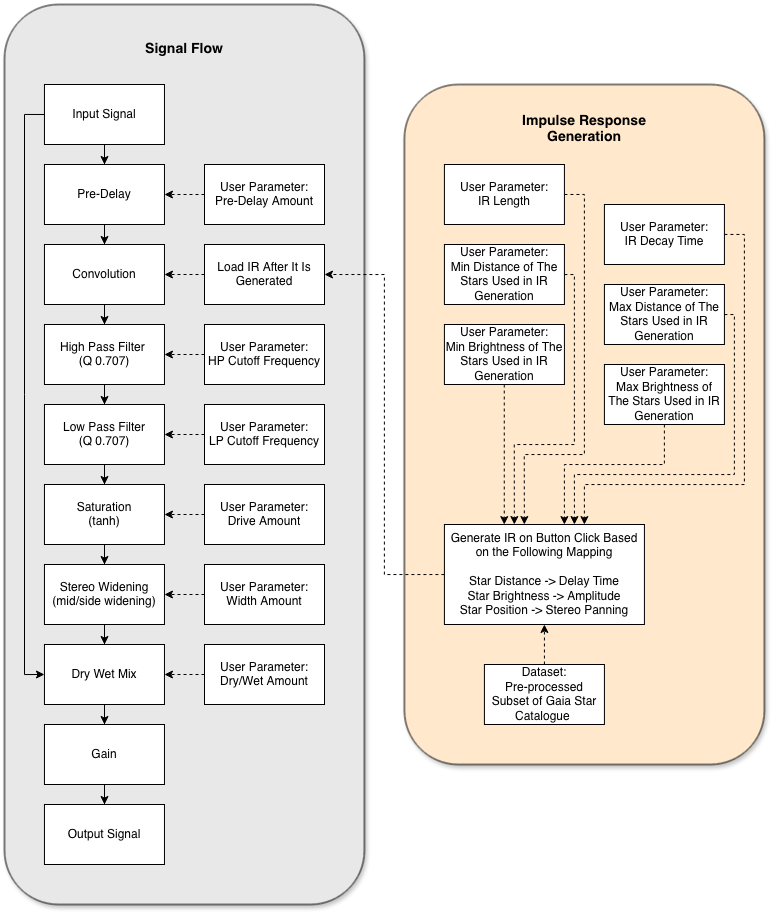

The diagram above was exported from draw.io. Its source (the exported page's mxGraphModel, read from the mxfile embedded in the PNG):
<mxGraphModel dx="1134" dy="687" grid="1" gridSize="10" guides="1" tooltips="1" connect="1" arrows="1" fold="1" page="1" pageScale="1" pageWidth="850" pageHeight="1100" math="0" shadow="0">
  <root>
    <mxCell id="0" />
    <mxCell id="1" parent="0" />
    <mxCell id="TSDWxFPZw3yOz2J8ir8p-67" parent="1" style="rounded=1;whiteSpace=wrap;html=1;shadow=1;fillColor=#E8E8E8;" value="" vertex="1">
      <mxGeometry height="900" width="359.92" x="40" y="40" as="geometry" />
    </mxCell>
    <mxCell id="TSDWxFPZw3yOz2J8ir8p-64" parent="1" style="rounded=1;whiteSpace=wrap;html=1;shadow=1;fillColor=#FFE8CC;" value="" vertex="1">
      <mxGeometry height="680" width="360" x="439.92" y="120" as="geometry" />
    </mxCell>
    <mxCell id="TSDWxFPZw3yOz2J8ir8p-10" edge="1" parent="1" source="TSDWxFPZw3yOz2J8ir8p-1" style="edgeStyle=orthogonalEdgeStyle;rounded=0;orthogonalLoop=1;jettySize=auto;html=1;" target="TSDWxFPZw3yOz2J8ir8p-2" value="">
      <mxGeometry relative="1" as="geometry" />
    </mxCell>
    <mxCell id="TSDWxFPZw3yOz2J8ir8p-18" edge="1" parent="1" source="TSDWxFPZw3yOz2J8ir8p-1" style="edgeStyle=orthogonalEdgeStyle;rounded=0;orthogonalLoop=1;jettySize=auto;html=1;entryX=0;entryY=0.5;entryDx=0;entryDy=0;exitX=0;exitY=0.5;exitDx=0;exitDy=0;" target="TSDWxFPZw3yOz2J8ir8p-8">
      <mxGeometry relative="1" as="geometry">
        <Array as="points">
          <mxPoint x="60" y="150" />
          <mxPoint x="60" y="710" />
        </Array>
        <mxPoint x="39.95999999999992" y="180" as="sourcePoint" />
        <mxPoint x="-20.080000000000027" y="710" as="targetPoint" />
      </mxGeometry>
    </mxCell>
    <mxCell id="TSDWxFPZw3yOz2J8ir8p-1" parent="1" style="whiteSpace=wrap;html=1;" value="Input Signal" vertex="1">
      <mxGeometry height="60" width="120" x="79.95999999999998" y="120" as="geometry" />
    </mxCell>
    <mxCell id="TSDWxFPZw3yOz2J8ir8p-11" edge="1" parent="1" source="TSDWxFPZw3yOz2J8ir8p-2" style="edgeStyle=orthogonalEdgeStyle;rounded=0;orthogonalLoop=1;jettySize=auto;html=1;" target="TSDWxFPZw3yOz2J8ir8p-3" value="">
      <mxGeometry relative="1" as="geometry" />
    </mxCell>
    <mxCell id="TSDWxFPZw3yOz2J8ir8p-2" parent="1" style="whiteSpace=wrap;html=1;" value="Pre-Delay" vertex="1">
      <mxGeometry height="60" width="120" x="79.95999999999998" y="200" as="geometry" />
    </mxCell>
    <mxCell id="TSDWxFPZw3yOz2J8ir8p-12" edge="1" parent="1" source="TSDWxFPZw3yOz2J8ir8p-3" style="edgeStyle=orthogonalEdgeStyle;rounded=0;orthogonalLoop=1;jettySize=auto;html=1;" target="TSDWxFPZw3yOz2J8ir8p-4" value="">
      <mxGeometry relative="1" as="geometry" />
    </mxCell>
    <mxCell id="TSDWxFPZw3yOz2J8ir8p-3" parent="1" style="whiteSpace=wrap;html=1;" value="&lt;div&gt;Convolution&lt;/div&gt;" vertex="1">
      <mxGeometry height="60" width="120" x="79.95999999999998" y="280" as="geometry" />
    </mxCell>
    <mxCell id="TSDWxFPZw3yOz2J8ir8p-13" edge="1" parent="1" source="TSDWxFPZw3yOz2J8ir8p-4" style="edgeStyle=orthogonalEdgeStyle;rounded=0;orthogonalLoop=1;jettySize=auto;html=1;" target="TSDWxFPZw3yOz2J8ir8p-5" value="">
      <mxGeometry relative="1" as="geometry" />
    </mxCell>
    <mxCell id="TSDWxFPZw3yOz2J8ir8p-4" parent="1" style="whiteSpace=wrap;html=1;" value="&lt;div&gt;High Pass Filter&amp;nbsp;&lt;/div&gt;&lt;div&gt;(Q 0.707)&lt;/div&gt;" vertex="1">
      <mxGeometry height="60" width="120" x="79.95999999999998" y="360" as="geometry" />
    </mxCell>
    <mxCell id="TSDWxFPZw3yOz2J8ir8p-14" edge="1" parent="1" source="TSDWxFPZw3yOz2J8ir8p-5" style="edgeStyle=orthogonalEdgeStyle;rounded=0;orthogonalLoop=1;jettySize=auto;html=1;" target="TSDWxFPZw3yOz2J8ir8p-6" value="">
      <mxGeometry relative="1" as="geometry" />
    </mxCell>
    <mxCell id="TSDWxFPZw3yOz2J8ir8p-5" parent="1" style="whiteSpace=wrap;html=1;" value="Low Pass Filter&lt;br&gt;(Q 0.707)" vertex="1">
      <mxGeometry height="60" width="120" x="79.95999999999998" y="440" as="geometry" />
    </mxCell>
    <mxCell id="TSDWxFPZw3yOz2J8ir8p-15" edge="1" parent="1" source="TSDWxFPZw3yOz2J8ir8p-6" style="edgeStyle=orthogonalEdgeStyle;rounded=0;orthogonalLoop=1;jettySize=auto;html=1;" target="TSDWxFPZw3yOz2J8ir8p-7" value="">
      <mxGeometry relative="1" as="geometry" />
    </mxCell>
    <mxCell id="TSDWxFPZw3yOz2J8ir8p-6" parent="1" style="whiteSpace=wrap;html=1;" value="Saturation&lt;br&gt;(tanh)" vertex="1">
      <mxGeometry height="60" width="120" x="79.95999999999998" y="520" as="geometry" />
    </mxCell>
    <mxCell id="TSDWxFPZw3yOz2J8ir8p-16" edge="1" parent="1" source="TSDWxFPZw3yOz2J8ir8p-7" style="edgeStyle=orthogonalEdgeStyle;rounded=0;orthogonalLoop=1;jettySize=auto;html=1;" target="TSDWxFPZw3yOz2J8ir8p-8" value="">
      <mxGeometry relative="1" as="geometry" />
    </mxCell>
    <mxCell id="TSDWxFPZw3yOz2J8ir8p-7" parent="1" style="whiteSpace=wrap;html=1;" value="&lt;div&gt;Stereo Widening&lt;/div&gt;&lt;div&gt;(mid/side widening)&lt;/div&gt;" vertex="1">
      <mxGeometry height="60" width="120" x="79.95999999999998" y="600" as="geometry" />
    </mxCell>
    <mxCell id="TSDWxFPZw3yOz2J8ir8p-19" edge="1" parent="1" source="TSDWxFPZw3yOz2J8ir8p-8" style="edgeStyle=orthogonalEdgeStyle;rounded=0;orthogonalLoop=1;jettySize=auto;html=1;" target="TSDWxFPZw3yOz2J8ir8p-9" value="">
      <mxGeometry relative="1" as="geometry" />
    </mxCell>
    <mxCell id="TSDWxFPZw3yOz2J8ir8p-8" parent="1" style="whiteSpace=wrap;html=1;" value="Dry Wet Mix" vertex="1">
      <mxGeometry height="60" width="120" x="79.95999999999998" y="680" as="geometry" />
    </mxCell>
    <mxCell id="TSDWxFPZw3yOz2J8ir8p-35" edge="1" parent="1" source="TSDWxFPZw3yOz2J8ir8p-9" style="edgeStyle=orthogonalEdgeStyle;rounded=0;orthogonalLoop=1;jettySize=auto;html=1;" target="TSDWxFPZw3yOz2J8ir8p-34" value="">
      <mxGeometry relative="1" as="geometry" />
    </mxCell>
    <mxCell id="TSDWxFPZw3yOz2J8ir8p-9" parent="1" style="whiteSpace=wrap;html=1;" value="Gain" vertex="1">
      <mxGeometry height="60" width="120" x="79.95999999999998" y="760" as="geometry" />
    </mxCell>
    <mxCell id="TSDWxFPZw3yOz2J8ir8p-23" edge="1" parent="1" source="TSDWxFPZw3yOz2J8ir8p-22" style="edgeStyle=orthogonalEdgeStyle;rounded=0;orthogonalLoop=1;jettySize=auto;html=1;dashed=1;strokeWidth=1;" target="TSDWxFPZw3yOz2J8ir8p-2" value="">
      <mxGeometry relative="1" as="geometry" />
    </mxCell>
    <mxCell id="TSDWxFPZw3yOz2J8ir8p-22" parent="1" style="whiteSpace=wrap;html=1;" value="&lt;div&gt;User Parameter:&lt;/div&gt;&lt;div&gt;Pre-Delay Amount&lt;/div&gt;" vertex="1">
      <mxGeometry height="60" width="120" x="240" y="200" as="geometry" />
    </mxCell>
    <mxCell id="TSDWxFPZw3yOz2J8ir8p-25" edge="1" parent="1" source="TSDWxFPZw3yOz2J8ir8p-24" style="edgeStyle=orthogonalEdgeStyle;rounded=0;orthogonalLoop=1;jettySize=auto;html=1;dashed=1;" target="TSDWxFPZw3yOz2J8ir8p-4" value="">
      <mxGeometry relative="1" as="geometry" />
    </mxCell>
    <mxCell id="TSDWxFPZw3yOz2J8ir8p-24" parent="1" style="whiteSpace=wrap;html=1;" value="&lt;div&gt;User Parameter:&lt;/div&gt;&lt;div&gt;HP Cutoff Frequency&lt;/div&gt;" vertex="1">
      <mxGeometry height="60" width="120" x="240" y="360" as="geometry" />
    </mxCell>
    <mxCell id="TSDWxFPZw3yOz2J8ir8p-27" edge="1" parent="1" source="TSDWxFPZw3yOz2J8ir8p-26" style="edgeStyle=orthogonalEdgeStyle;rounded=0;orthogonalLoop=1;jettySize=auto;html=1;dashed=1;" target="TSDWxFPZw3yOz2J8ir8p-5" value="">
      <mxGeometry relative="1" as="geometry" />
    </mxCell>
    <mxCell id="TSDWxFPZw3yOz2J8ir8p-26" parent="1" style="whiteSpace=wrap;html=1;" value="&lt;div&gt;User Parameter:&lt;/div&gt;&lt;div&gt;LP Cutoff Frequency&lt;/div&gt;" vertex="1">
      <mxGeometry height="60" width="120" x="240" y="440" as="geometry" />
    </mxCell>
    <mxCell id="TSDWxFPZw3yOz2J8ir8p-29" edge="1" parent="1" source="TSDWxFPZw3yOz2J8ir8p-28" style="edgeStyle=orthogonalEdgeStyle;rounded=0;orthogonalLoop=1;jettySize=auto;html=1;dashed=1;" target="TSDWxFPZw3yOz2J8ir8p-6" value="">
      <mxGeometry relative="1" as="geometry" />
    </mxCell>
    <mxCell id="TSDWxFPZw3yOz2J8ir8p-28" parent="1" style="whiteSpace=wrap;html=1;" value="&lt;div&gt;User Parameter:&lt;/div&gt;&lt;div&gt;Drive Amount&lt;/div&gt;" vertex="1">
      <mxGeometry height="60" width="120" x="240" y="520" as="geometry" />
    </mxCell>
    <mxCell id="TSDWxFPZw3yOz2J8ir8p-31" edge="1" parent="1" source="TSDWxFPZw3yOz2J8ir8p-30" style="edgeStyle=orthogonalEdgeStyle;rounded=0;orthogonalLoop=1;jettySize=auto;html=1;dashed=1;" target="TSDWxFPZw3yOz2J8ir8p-7" value="">
      <mxGeometry relative="1" as="geometry" />
    </mxCell>
    <mxCell id="TSDWxFPZw3yOz2J8ir8p-30" parent="1" style="whiteSpace=wrap;html=1;" value="&lt;div&gt;User Parameter:&lt;/div&gt;&lt;div&gt;Width Amount&lt;/div&gt;" vertex="1">
      <mxGeometry height="60" width="120" x="240" y="600" as="geometry" />
    </mxCell>
    <mxCell id="TSDWxFPZw3yOz2J8ir8p-33" edge="1" parent="1" source="TSDWxFPZw3yOz2J8ir8p-32" style="edgeStyle=orthogonalEdgeStyle;rounded=0;orthogonalLoop=1;jettySize=auto;html=1;dashed=1;" target="TSDWxFPZw3yOz2J8ir8p-8" value="">
      <mxGeometry relative="1" as="geometry" />
    </mxCell>
    <mxCell id="TSDWxFPZw3yOz2J8ir8p-32" parent="1" style="whiteSpace=wrap;html=1;" value="&lt;div&gt;User Parameter:&lt;/div&gt;&lt;div&gt;Dry/Wet Amount&lt;/div&gt;" vertex="1">
      <mxGeometry height="60" width="120" x="240" y="680" as="geometry" />
    </mxCell>
    <mxCell id="TSDWxFPZw3yOz2J8ir8p-34" parent="1" style="whiteSpace=wrap;html=1;" value="Output Signal" vertex="1">
      <mxGeometry height="60" width="120" x="79.95999999999998" y="840" as="geometry" />
    </mxCell>
    <mxCell id="TSDWxFPZw3yOz2J8ir8p-38" edge="1" parent="1" source="TSDWxFPZw3yOz2J8ir8p-37" style="edgeStyle=orthogonalEdgeStyle;rounded=0;orthogonalLoop=1;jettySize=auto;html=1;dashed=1;" target="TSDWxFPZw3yOz2J8ir8p-3" value="">
      <mxGeometry relative="1" as="geometry" />
    </mxCell>
    <mxCell id="TSDWxFPZw3yOz2J8ir8p-37" parent="1" style="whiteSpace=wrap;html=1;" value="Load IR After It Is Generated" vertex="1">
      <mxGeometry height="60" width="120" x="240" y="280" as="geometry" />
    </mxCell>
    <mxCell id="TSDWxFPZw3yOz2J8ir8p-57" edge="1" parent="1" source="TSDWxFPZw3yOz2J8ir8p-39" style="edgeStyle=orthogonalEdgeStyle;rounded=0;orthogonalLoop=1;jettySize=auto;html=1;entryX=1;entryY=0.5;entryDx=0;entryDy=0;dashed=1;" target="TSDWxFPZw3yOz2J8ir8p-37">
      <mxGeometry relative="1" as="geometry">
        <Array as="points">
          <mxPoint x="419.92" y="610" />
          <mxPoint x="419.92" y="310" />
        </Array>
      </mxGeometry>
    </mxCell>
    <mxCell id="TSDWxFPZw3yOz2J8ir8p-39" parent="1" style="whiteSpace=wrap;html=1;" value="Generate IR on Button Click Based on the Following Mapping&lt;br&gt;&lt;br&gt;&lt;div&gt;Star Distance -&amp;gt; Delay Time&lt;/div&gt;&lt;div&gt;Star Brightness -&amp;gt; Amplitude&lt;/div&gt;&lt;div&gt;Star Position -&amp;gt; Stereo Panning&lt;/div&gt;" vertex="1">
      <mxGeometry height="100" width="200" x="479.91999999999996" y="560" as="geometry" />
    </mxCell>
    <mxCell id="TSDWxFPZw3yOz2J8ir8p-55" edge="1" parent="1" source="TSDWxFPZw3yOz2J8ir8p-40" style="edgeStyle=orthogonalEdgeStyle;rounded=0;orthogonalLoop=1;jettySize=auto;html=1;exitX=1;exitY=0.5;exitDx=0;exitDy=0;dashed=1;">
      <mxGeometry relative="1" as="geometry">
        <Array as="points">
          <mxPoint x="619.8399999999999" y="230" />
          <mxPoint x="619.8399999999999" y="490" />
          <mxPoint x="559.8399999999999" y="490" />
        </Array>
        <mxPoint x="559.8399999999999" y="560" as="targetPoint" />
      </mxGeometry>
    </mxCell>
    <mxCell id="TSDWxFPZw3yOz2J8ir8p-40" parent="1" style="whiteSpace=wrap;html=1;" value="&lt;div&gt;User Parameter:&lt;/div&gt;&lt;div&gt;IR Length&lt;/div&gt;" vertex="1">
      <mxGeometry height="60" width="120" x="479.91999999999996" y="200" as="geometry" />
    </mxCell>
    <mxCell id="TSDWxFPZw3yOz2J8ir8p-58" edge="1" parent="1" source="TSDWxFPZw3yOz2J8ir8p-41" style="edgeStyle=orthogonalEdgeStyle;rounded=0;orthogonalLoop=1;jettySize=auto;html=1;dashed=1;">
      <mxGeometry relative="1" as="geometry">
        <Array as="points">
          <mxPoint x="779.8399999999999" y="270" />
          <mxPoint x="779.8399999999999" y="520" />
          <mxPoint x="619.8399999999999" y="520" />
          <mxPoint x="619.8399999999999" y="560" />
        </Array>
        <mxPoint x="619.8399999999999" y="560" as="targetPoint" />
      </mxGeometry>
    </mxCell>
    <mxCell id="TSDWxFPZw3yOz2J8ir8p-41" parent="1" style="whiteSpace=wrap;html=1;" value="&lt;div&gt;User Parameter:&lt;/div&gt;&lt;div&gt;IR Decay Time&lt;/div&gt;" vertex="1">
      <mxGeometry height="60" width="120" x="639.92" y="240" as="geometry" />
    </mxCell>
    <mxCell id="TSDWxFPZw3yOz2J8ir8p-60" edge="1" parent="1" source="TSDWxFPZw3yOz2J8ir8p-42" style="edgeStyle=orthogonalEdgeStyle;rounded=0;orthogonalLoop=1;jettySize=auto;html=1;dashed=1;">
      <mxGeometry relative="1" as="geometry">
        <Array as="points">
          <mxPoint x="609.8399999999999" y="310" />
          <mxPoint x="609.8399999999999" y="480" />
          <mxPoint x="549.84" y="480" />
        </Array>
        <mxPoint x="549.84" y="560" as="targetPoint" />
      </mxGeometry>
    </mxCell>
    <mxCell id="TSDWxFPZw3yOz2J8ir8p-42" parent="1" style="whiteSpace=wrap;html=1;" value="&lt;div&gt;User Parameter:&lt;/div&gt;&lt;div&gt;Min Distance of The Stars Used in IR Generation&lt;/div&gt;" vertex="1">
      <mxGeometry height="60" width="120" x="479.91999999999996" y="280" as="geometry" />
    </mxCell>
    <mxCell id="TSDWxFPZw3yOz2J8ir8p-43" parent="1" style="whiteSpace=wrap;html=1;" value="&lt;div&gt;User Parameter:&lt;/div&gt;&lt;div&gt;Max Distance of The Stars Used in IR Generation&lt;/div&gt;" vertex="1">
      <mxGeometry height="60" width="120" x="639.92" y="320" as="geometry" />
    </mxCell>
    <mxCell id="TSDWxFPZw3yOz2J8ir8p-44" parent="1" style="whiteSpace=wrap;html=1;" value="&lt;div&gt;User Parameter:&lt;/div&gt;&lt;div&gt;Min Brightness of The Stars Used in IR Generation&lt;/div&gt;" vertex="1">
      <mxGeometry height="60" width="120" x="479.91999999999996" y="360" as="geometry" />
    </mxCell>
    <mxCell id="TSDWxFPZw3yOz2J8ir8p-63" edge="1" parent="1" source="TSDWxFPZw3yOz2J8ir8p-45" style="edgeStyle=orthogonalEdgeStyle;rounded=0;orthogonalLoop=1;jettySize=auto;html=1;dashed=1;">
      <mxGeometry relative="1" as="geometry">
        <Array as="points">
          <mxPoint x="699.8399999999999" y="500" />
          <mxPoint x="599.8399999999999" y="500" />
          <mxPoint x="599.8399999999999" y="560" />
        </Array>
        <mxPoint x="599.8399999999999" y="560" as="targetPoint" />
      </mxGeometry>
    </mxCell>
    <mxCell id="TSDWxFPZw3yOz2J8ir8p-45" parent="1" style="whiteSpace=wrap;html=1;" value="&lt;div&gt;User Parameter:&lt;/div&gt;&lt;div&gt;Max Brightness of The Stars Used in IR Generation&lt;/div&gt;" vertex="1">
      <mxGeometry height="60" width="120" x="639.92" y="400" as="geometry" />
    </mxCell>
    <mxCell id="TSDWxFPZw3yOz2J8ir8p-54" edge="1" parent="1" source="TSDWxFPZw3yOz2J8ir8p-53" style="edgeStyle=orthogonalEdgeStyle;rounded=0;orthogonalLoop=1;jettySize=auto;html=1;dashed=1;entryX=0.5;entryY=1;entryDx=0;entryDy=0;" target="TSDWxFPZw3yOz2J8ir8p-39" value="">
      <mxGeometry relative="1" as="geometry">
        <mxPoint x="839.92" y="490" as="targetPoint" />
      </mxGeometry>
    </mxCell>
    <mxCell id="TSDWxFPZw3yOz2J8ir8p-53" parent="1" style="whiteSpace=wrap;html=1;" value="&lt;div&gt;Dataset:&lt;/div&gt;&lt;div&gt;Pre-processed Subset of Gaia Star Catalogue&amp;nbsp;&lt;/div&gt;" vertex="1">
      <mxGeometry height="60" width="120" x="519.92" y="700" as="geometry" />
    </mxCell>
    <mxCell id="TSDWxFPZw3yOz2J8ir8p-61" edge="1" parent="1" source="TSDWxFPZw3yOz2J8ir8p-44" style="edgeStyle=orthogonalEdgeStyle;rounded=0;orthogonalLoop=1;jettySize=auto;html=1;dashed=1;">
      <mxGeometry relative="1" as="geometry">
        <Array as="points">
          <mxPoint x="539.84" y="560" />
        </Array>
        <mxPoint x="539.84" y="560" as="targetPoint" />
      </mxGeometry>
    </mxCell>
    <mxCell id="TSDWxFPZw3yOz2J8ir8p-62" edge="1" parent="1" source="TSDWxFPZw3yOz2J8ir8p-43" style="edgeStyle=orthogonalEdgeStyle;rounded=0;orthogonalLoop=1;jettySize=auto;html=1;entryX=0.65;entryY=0;entryDx=0;entryDy=0;entryPerimeter=0;dashed=1;" target="TSDWxFPZw3yOz2J8ir8p-39">
      <mxGeometry relative="1" as="geometry">
        <Array as="points">
          <mxPoint x="769.8399999999999" y="350" />
          <mxPoint x="769.8399999999999" y="510" />
          <mxPoint x="609.8399999999999" y="510" />
        </Array>
      </mxGeometry>
    </mxCell>
    <mxCell id="TSDWxFPZw3yOz2J8ir8p-66" parent="1" style="text;html=1;whiteSpace=wrap;strokeColor=none;fillColor=none;align=center;verticalAlign=middle;rounded=0;" value="&lt;h3&gt;Impulse Response Generation&lt;/h3&gt;" vertex="1">
      <mxGeometry height="30" width="130" x="554.92" y="150" as="geometry" />
    </mxCell>
    <mxCell id="TSDWxFPZw3yOz2J8ir8p-68" parent="1" style="text;html=1;whiteSpace=wrap;strokeColor=none;fillColor=none;align=center;verticalAlign=middle;rounded=0;" value="&lt;h3&gt;Signal Flow&lt;/h3&gt;" vertex="1">
      <mxGeometry height="30" width="130" x="154.95999999999998" y="70" as="geometry" />
    </mxCell>
  </root>
</mxGraphModel>